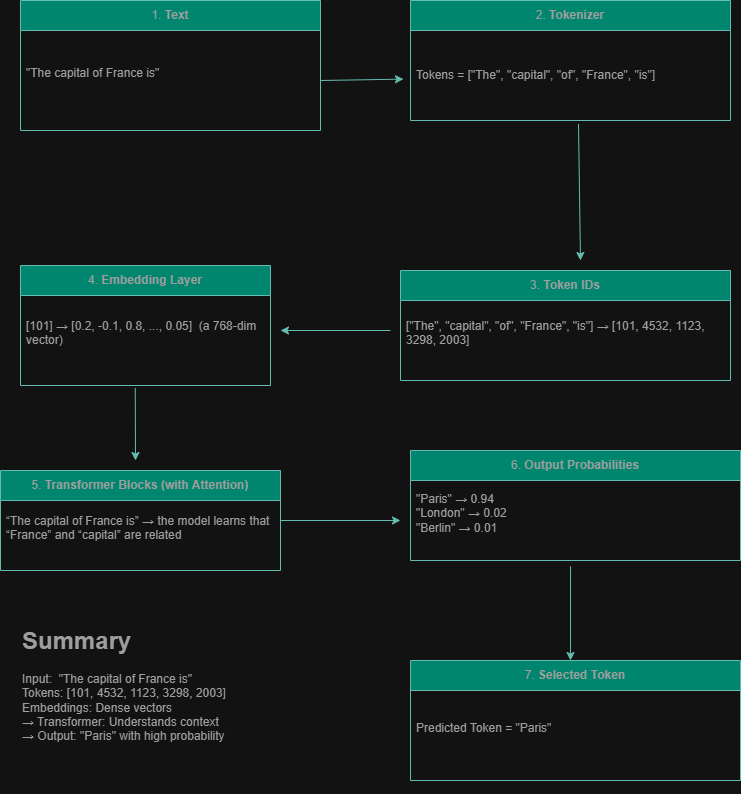

The diagram above was exported from draw.io. Its source (the exported page's mxGraphModel, read from the mxfile embedded in the PNG):
<mxGraphModel dx="1042" dy="692" grid="1" gridSize="10" guides="1" tooltips="1" connect="0" arrows="1" fold="1" page="1" pageScale="1" pageWidth="1100" pageHeight="850" background="none" math="0" shadow="0">
  <root>
    <mxCell id="0" />
    <mxCell id="1" parent="0" />
    <mxCell id="CW4Z8l6PPI6d6XQHt-rh-1" value="1. &lt;strong data-end=&quot;227&quot; data-start=&quot;219&quot;&gt;Text&lt;/strong&gt;" style="swimlane;fontStyle=0;childLayout=stackLayout;horizontal=1;startSize=30;horizontalStack=0;resizeParent=1;resizeParentMax=0;resizeLast=0;collapsible=1;marginBottom=0;whiteSpace=wrap;html=1;labelBackgroundColor=none;fillColor=#21C0A5;strokeColor=#006658;fontColor=#5C5C5C;" vertex="1" parent="1">
      <mxGeometry x="60" y="60" width="300" height="130" as="geometry" />
    </mxCell>
    <mxCell id="CW4Z8l6PPI6d6XQHt-rh-2" value="&lt;div&gt;&quot;The capital of France is&quot;&lt;/div&gt;&lt;div&gt;&lt;br&gt;&lt;/div&gt;" style="text;strokeColor=none;fillColor=none;align=left;verticalAlign=middle;spacingLeft=4;spacingRight=4;overflow=hidden;points=[[0,0.5],[1,0.5]];portConstraint=eastwest;rotatable=0;whiteSpace=wrap;html=1;labelBackgroundColor=none;fontColor=#5C5C5C;" vertex="1" parent="CW4Z8l6PPI6d6XQHt-rh-1">
      <mxGeometry y="30" width="300" height="100" as="geometry" />
    </mxCell>
    <mxCell id="CW4Z8l6PPI6d6XQHt-rh-7" value="2. &lt;strong data-end=&quot;329&quot; data-start=&quot;316&quot;&gt;Tokenizer&lt;/strong&gt;" style="swimlane;fontStyle=0;childLayout=stackLayout;horizontal=1;startSize=30;horizontalStack=0;resizeParent=1;resizeParentMax=0;resizeLast=0;collapsible=1;marginBottom=0;whiteSpace=wrap;html=1;labelBackgroundColor=none;fillColor=#21C0A5;strokeColor=#006658;fontColor=#5C5C5C;" vertex="1" parent="1">
      <mxGeometry x="450" y="60" width="320" height="120" as="geometry" />
    </mxCell>
    <mxCell id="CW4Z8l6PPI6d6XQHt-rh-8" value="&lt;div&gt;&lt;br&gt;&lt;/div&gt;&lt;div&gt;Tokens = [&quot;The&quot;, &quot;capital&quot;, &quot;of&quot;, &quot;France&quot;, &quot;is&quot;]&lt;/div&gt;&lt;div&gt;&lt;br&gt;&lt;/div&gt;" style="text;strokeColor=none;fillColor=none;align=left;verticalAlign=middle;spacingLeft=4;spacingRight=4;overflow=hidden;points=[[0,0.5],[1,0.5]];portConstraint=eastwest;rotatable=0;whiteSpace=wrap;html=1;labelBackgroundColor=none;fontColor=#5C5C5C;" vertex="1" parent="CW4Z8l6PPI6d6XQHt-rh-7">
      <mxGeometry y="30" width="320" height="90" as="geometry" />
    </mxCell>
    <mxCell id="CW4Z8l6PPI6d6XQHt-rh-12" value="" style="endArrow=classic;html=1;rounded=0;exitX=0.525;exitY=1.038;exitDx=0;exitDy=0;exitPerimeter=0;labelBackgroundColor=none;strokeColor=#006658;fontColor=default;" edge="1" parent="1" source="CW4Z8l6PPI6d6XQHt-rh-8">
      <mxGeometry width="50" height="50" relative="1" as="geometry">
        <mxPoint x="370" y="300" as="sourcePoint" />
        <mxPoint x="620" y="320" as="targetPoint" />
      </mxGeometry>
    </mxCell>
    <mxCell id="CW4Z8l6PPI6d6XQHt-rh-13" value="3. &lt;strong data-end=&quot;619&quot; data-start=&quot;606&quot;&gt;Token IDs&lt;/strong&gt;" style="swimlane;fontStyle=0;childLayout=stackLayout;horizontal=1;startSize=30;horizontalStack=0;resizeParent=1;resizeParentMax=0;resizeLast=0;collapsible=1;marginBottom=0;whiteSpace=wrap;html=1;labelBackgroundColor=none;fillColor=#21C0A5;strokeColor=#006658;fontColor=#5C5C5C;" vertex="1" parent="1">
      <mxGeometry x="440" y="330" width="330" height="110" as="geometry" />
    </mxCell>
    <mxCell id="CW4Z8l6PPI6d6XQHt-rh-14" value="&lt;div&gt;[&quot;The&quot;, &quot;capital&quot;, &quot;of&quot;, &quot;France&quot;, &quot;is&quot;] → [101, 4532, 1123, 3298, 2003]&lt;/div&gt;&lt;div&gt;&lt;br&gt;&lt;/div&gt;" style="text;strokeColor=none;fillColor=none;align=left;verticalAlign=middle;spacingLeft=4;spacingRight=4;overflow=hidden;points=[[0,0.5],[1,0.5]];portConstraint=eastwest;rotatable=0;whiteSpace=wrap;html=1;labelBackgroundColor=none;fontColor=#5C5C5C;" vertex="1" parent="CW4Z8l6PPI6d6XQHt-rh-13">
      <mxGeometry y="30" width="330" height="80" as="geometry" />
    </mxCell>
    <mxCell id="CW4Z8l6PPI6d6XQHt-rh-19" value="" style="endArrow=classic;html=1;rounded=0;strokeColor=#006658;fontColor=default;labelBackgroundColor=none;" edge="1" parent="1">
      <mxGeometry width="50" height="50" relative="1" as="geometry">
        <mxPoint x="430" y="390" as="sourcePoint" />
        <mxPoint x="320" y="390" as="targetPoint" />
      </mxGeometry>
    </mxCell>
    <mxCell id="CW4Z8l6PPI6d6XQHt-rh-20" value="4. &lt;strong data-end=&quot;858&quot; data-start=&quot;839&quot;&gt;Embedding Layer&lt;/strong&gt;" style="swimlane;fontStyle=0;childLayout=stackLayout;horizontal=1;startSize=30;horizontalStack=0;resizeParent=1;resizeParentMax=0;resizeLast=0;collapsible=1;marginBottom=0;whiteSpace=wrap;html=1;strokeColor=#006658;fontColor=#5C5C5C;fillColor=#21C0A5;labelBackgroundColor=none;" vertex="1" parent="1">
      <mxGeometry x="60" y="325" width="250" height="120" as="geometry" />
    </mxCell>
    <mxCell id="CW4Z8l6PPI6d6XQHt-rh-21" value="&lt;div&gt;[101] → [0.2, -0.1, 0.8, ..., 0.05]&amp;nbsp; (a 768-dim vector)&lt;/div&gt;&lt;div&gt;&lt;br&gt;&lt;/div&gt;" style="text;strokeColor=none;fillColor=none;align=left;verticalAlign=middle;spacingLeft=4;spacingRight=4;overflow=hidden;points=[[0,0.5],[1,0.5]];portConstraint=eastwest;rotatable=0;whiteSpace=wrap;html=1;fontColor=#5C5C5C;labelBackgroundColor=none;" vertex="1" parent="CW4Z8l6PPI6d6XQHt-rh-20">
      <mxGeometry y="30" width="250" height="90" as="geometry" />
    </mxCell>
    <mxCell id="CW4Z8l6PPI6d6XQHt-rh-26" value="" style="endArrow=classic;html=1;rounded=0;strokeColor=#006658;fontColor=default;exitX=0.459;exitY=1.027;exitDx=0;exitDy=0;exitPerimeter=0;labelBackgroundColor=none;" edge="1" parent="1" source="CW4Z8l6PPI6d6XQHt-rh-21">
      <mxGeometry width="50" height="50" relative="1" as="geometry">
        <mxPoint x="150" y="490" as="sourcePoint" />
        <mxPoint x="175" y="520" as="targetPoint" />
      </mxGeometry>
    </mxCell>
    <mxCell id="CW4Z8l6PPI6d6XQHt-rh-27" value="5. &lt;strong data-end=&quot;1169&quot; data-start=&quot;1130&quot;&gt;Transformer Blocks (with Attention)&lt;/strong&gt;" style="swimlane;fontStyle=0;childLayout=stackLayout;horizontal=1;startSize=30;horizontalStack=0;resizeParent=1;resizeParentMax=0;resizeLast=0;collapsible=1;marginBottom=0;whiteSpace=wrap;html=1;strokeColor=#006658;fontColor=#5C5C5C;fillColor=#21C0A5;labelBackgroundColor=none;" vertex="1" parent="1">
      <mxGeometry x="40" y="530" width="280" height="100" as="geometry" />
    </mxCell>
    <mxCell id="CW4Z8l6PPI6d6XQHt-rh-30" value="&lt;div&gt;“The capital of France is” → the model learns that “France” and “capital” are related&lt;/div&gt;&lt;div&gt;&lt;br&gt;&lt;/div&gt;" style="text;strokeColor=none;fillColor=none;align=left;verticalAlign=middle;spacingLeft=4;spacingRight=4;overflow=hidden;points=[[0,0.5],[1,0.5]];portConstraint=eastwest;rotatable=0;whiteSpace=wrap;html=1;fontColor=#5C5C5C;labelBackgroundColor=none;" vertex="1" parent="CW4Z8l6PPI6d6XQHt-rh-27">
      <mxGeometry y="30" width="280" height="70" as="geometry" />
    </mxCell>
    <mxCell id="CW4Z8l6PPI6d6XQHt-rh-31" value="" style="endArrow=classic;html=1;rounded=0;strokeColor=#006658;fontColor=default;labelBackgroundColor=none;" edge="1" parent="1">
      <mxGeometry width="50" height="50" relative="1" as="geometry">
        <mxPoint x="320" y="580" as="sourcePoint" />
        <mxPoint x="440" y="580" as="targetPoint" />
      </mxGeometry>
    </mxCell>
    <mxCell id="CW4Z8l6PPI6d6XQHt-rh-32" value="6. &lt;strong data-end=&quot;1619&quot; data-start=&quot;1595&quot;&gt;Output Probabilities&lt;/strong&gt;" style="swimlane;fontStyle=0;childLayout=stackLayout;horizontal=1;startSize=30;horizontalStack=0;resizeParent=1;resizeParentMax=0;resizeLast=0;collapsible=1;marginBottom=0;whiteSpace=wrap;html=1;strokeColor=#006658;fontColor=#5C5C5C;fillColor=#21C0A5;labelBackgroundColor=none;" vertex="1" parent="1">
      <mxGeometry x="450" y="510" width="330" height="110" as="geometry" />
    </mxCell>
    <mxCell id="CW4Z8l6PPI6d6XQHt-rh-33" value="&lt;div&gt;&quot;Paris&quot; → 0.94&amp;nbsp;&amp;nbsp;&lt;/div&gt;&lt;div&gt;&quot;London&quot; → 0.02&amp;nbsp;&amp;nbsp;&lt;/div&gt;&lt;div&gt;&quot;Berlin&quot; → 0.01&amp;nbsp;&amp;nbsp;&lt;/div&gt;&lt;div&gt;&lt;br&gt;&lt;/div&gt;" style="text;strokeColor=none;fillColor=none;align=left;verticalAlign=middle;spacingLeft=4;spacingRight=4;overflow=hidden;points=[[0,0.5],[1,0.5]];portConstraint=eastwest;rotatable=0;whiteSpace=wrap;html=1;fontColor=#5C5C5C;labelBackgroundColor=none;" vertex="1" parent="CW4Z8l6PPI6d6XQHt-rh-32">
      <mxGeometry y="30" width="330" height="80" as="geometry" />
    </mxCell>
    <mxCell id="CW4Z8l6PPI6d6XQHt-rh-36" value="" style="endArrow=classic;html=1;rounded=0;strokeColor=#006658;fontColor=default;labelBackgroundColor=none;exitX=0.485;exitY=1.073;exitDx=0;exitDy=0;exitPerimeter=0;" edge="1" parent="1" source="CW4Z8l6PPI6d6XQHt-rh-33">
      <mxGeometry width="50" height="50" relative="1" as="geometry">
        <mxPoint x="610" y="640" as="sourcePoint" />
        <mxPoint x="610" y="720" as="targetPoint" />
      </mxGeometry>
    </mxCell>
    <mxCell id="CW4Z8l6PPI6d6XQHt-rh-37" value="7. &lt;strong data-end=&quot;1890&quot; data-start=&quot;1872&quot;&gt;Selected Token&lt;/strong&gt;" style="swimlane;fontStyle=0;childLayout=stackLayout;horizontal=1;startSize=30;horizontalStack=0;resizeParent=1;resizeParentMax=0;resizeLast=0;collapsible=1;marginBottom=0;whiteSpace=wrap;html=1;strokeColor=#006658;fontColor=#5C5C5C;fillColor=#21C0A5;labelBackgroundColor=none;" vertex="1" parent="1">
      <mxGeometry x="450" y="720" width="330" height="120" as="geometry">
        <mxRectangle x="450" y="720" width="140" height="30" as="alternateBounds" />
      </mxGeometry>
    </mxCell>
    <mxCell id="CW4Z8l6PPI6d6XQHt-rh-38" value="&lt;div&gt;Predicted Token = &quot;Paris&quot;&lt;/div&gt;&lt;div&gt;&lt;br&gt;&lt;/div&gt;" style="text;strokeColor=none;fillColor=none;align=left;verticalAlign=middle;spacingLeft=4;spacingRight=4;overflow=hidden;points=[[0,0.5],[1,0.5]];portConstraint=eastwest;rotatable=0;whiteSpace=wrap;html=1;fontColor=#5C5C5C;labelBackgroundColor=none;" vertex="1" parent="CW4Z8l6PPI6d6XQHt-rh-37">
      <mxGeometry y="30" width="330" height="90" as="geometry" />
    </mxCell>
    <mxCell id="CW4Z8l6PPI6d6XQHt-rh-41" value="&lt;h1 style=&quot;margin-top: 0px;&quot;&gt;Summary&amp;nbsp;&lt;/h1&gt;&lt;div&gt;&lt;div&gt;Input:&amp;nbsp; &quot;The capital of France is&quot;&lt;/div&gt;&lt;div&gt;Tokens: [101, 4532, 1123, 3298, 2003]&lt;/div&gt;&lt;div&gt;Embeddings: Dense vectors&lt;/div&gt;&lt;div&gt;→ Transformer: Understands context&lt;/div&gt;&lt;div&gt;→ Output: &quot;Paris&quot; with high probability&lt;/div&gt;&lt;/div&gt;&lt;div&gt;&lt;br&gt;&lt;/div&gt;" style="text;html=1;whiteSpace=wrap;overflow=hidden;rounded=0;fontColor=#5C5C5C;labelBackgroundColor=none;" vertex="1" parent="1">
      <mxGeometry x="60" y="680" width="320" height="170" as="geometry" />
    </mxCell>
    <mxCell id="CW4Z8l6PPI6d6XQHt-rh-43" value="" style="endArrow=classic;html=1;rounded=0;strokeColor=#006658;fontColor=#5C5C5C;fillColor=#21C0A5;entryX=-0.022;entryY=0.54;entryDx=0;entryDy=0;entryPerimeter=0;" edge="1" parent="1" target="CW4Z8l6PPI6d6XQHt-rh-8">
      <mxGeometry width="50" height="50" relative="1" as="geometry">
        <mxPoint x="360" y="140" as="sourcePoint" />
        <mxPoint x="410" y="90" as="targetPoint" />
      </mxGeometry>
    </mxCell>
  </root>
</mxGraphModel>